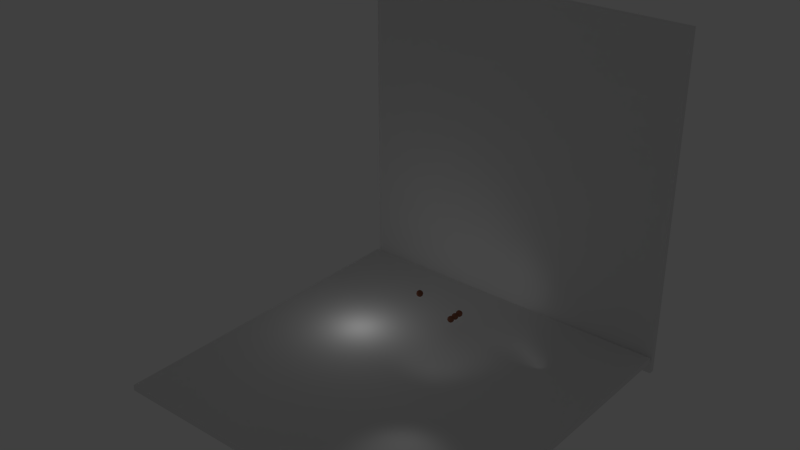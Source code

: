 # Source: test_scene.blend  (saved by Blender 2.76.0; exported with 4.5.12 LTS)
import bpy
from mathutils import Matrix  # noqa: F401  (used for matrix-valued properties, if any)

bpy.ops.wm.read_factory_settings(use_empty=True)
scene = bpy.context.scene
scene.name = 'Scene'

# ---- collections
col_collection_1 = bpy.data.collections.new('Collection 1'); scene.collection.children.link(col_collection_1)

# ---- materials (node trees are filled in below, after node groups)
mat_material_001 = bpy.data.materials.new('Material.001')
mat_material_001.alpha_threshold = 0.0
mat_material_001.use_transparent_shadow = False
mat_material_001.diffuse_color = (0.2396, 0.09663, 0.05975, 1.0)
mat_material_001.specular_color = (0.015, 0.015, 0.015)
mat_material_001.roughness = 0.5
mat_full_brick2 = bpy.data.materials.new('full_brick2')
mat_full_brick2.alpha_threshold = 0.0
mat_full_brick2.use_transparent_shadow = False
mat_full_brick2.roughness = 3.14
mat_full_brick2.specular_intensity = 1.0

# ---- material node trees

# ---- world
world_world = bpy.data.worlds.new('World'); scene.world = world_world
world_world.color = (0.05088, 0.05088, 0.05088)
world_world.use_sun_shadow = False
world_world.sun_shadow_jitter_overblur = 0.0
world_world.cycles.sampling_method = 'MANUAL'
world_world.cycles.sample_map_resolution = 256

# ---- lights
light_spot_002 = bpy.data.lights.new('Spot.002', 'SPOT')
light_spot_002.transmission_factor = 0.0
light_spot_002.use_shadow = False
light_spot_002.energy = 1000.0
light_spot_002.shadow_buffer_clip_start = 0.5
light_spot_002.shadow_soft_size = 3.467
light_spot_002.shadow_maximum_resolution = 0.006
light_spot_002.use_absolute_resolution = True
light_spot_002.spot_blend = 1.0
light_spot_002.spot_size = 1.276
light_spot_002.cycles.use_multiple_importance_sampling = False
light_spot_000 = bpy.data.lights.new('Spot.000', 'POINT')
light_spot_000.transmission_factor = 0.0
light_spot_000.use_shadow = False
light_spot_000.energy = 1000.0
light_spot_000.shadow_buffer_clip_start = 0.5
light_spot_000.shadow_soft_size = 3.467
light_spot_000.shadow_maximum_resolution = 0.006
light_spot_000.use_absolute_resolution = True
light_spot_000.cycles.use_multiple_importance_sampling = False

# ---- meshes
me_icosphere_002 = bpy.data.meshes.new('Icosphere.002')
me_icosphere_002.from_pydata([(0.0, 0.0, -1.0), (0.7236, -0.5257, -0.4472), (-0.2764, -0.8506, -0.4472), (-0.8944, 0.0, -0.4472), (-0.2764, 0.8506, -0.4472), (0.7236, 0.5257, -0.4472), (0.2764, -0.8506, 0.4472), (-0.7236, -0.5257, 0.4472), (-0.7236, 0.5257, 0.4472), (0.2764, 0.8506, 0.4472), (0.8944, 0.0, 0.4472), (0.0, 0.0, 1.0), (-0.1625, -0.5, -0.8507), (0.4253, -0.309, -0.8507), (0.2629, -0.809, -0.5257), (0.8506, 0.0, -0.5257), (0.4253, 0.309, -0.8507), (-0.5257, 0.0, -0.8507), (-0.6882, -0.5, -0.5257), (-0.1625, 0.5, -0.8507), (-0.6882, 0.5, -0.5257), (0.2629, 0.809, -0.5257), (0.9511, -0.309, 0.0), (0.9511, 0.309, 0.0), (0.0, -1.0, 0.0), (0.5878, -0.809, 0.0), (-0.9511, -0.309, 0.0), (-0.5878, -0.809, 0.0), (-0.5878, 0.809, 0.0), (-0.9511, 0.309, 0.0), (0.5878, 0.809, 0.0), (0.0, 1.0, 0.0), (0.6882, -0.5, 0.5257), (-0.2629, -0.809, 0.5257), (-0.8506, 0.0, 0.5257), (-0.2629, 0.809, 0.5257), (0.6882, 0.5, 0.5257), (0.1625, -0.5, 0.8507), (0.5257, 0.0, 0.8507), (-0.4253, -0.309, 0.8507), (-0.4253, 0.309, 0.8507), (0.1625, 0.5, 0.8507)], [], [(0, 13, 12), (1, 13, 15), (0, 12, 17), (0, 17, 19), (0, 19, 16), (1, 15, 22), (2, 14, 24), (3, 18, 26), (4, 20, 28), (5, 21, 30), (1, 22, 25), (2, 24, 27), (3, 26, 29), (4, 28, 31), (5, 30, 23), (6, 32, 37), (7, 33, 39), (8, 34, 40), (9, 35, 41), (10, 36, 38), (38, 41, 11), (38, 36, 41), (36, 9, 41), (41, 40, 11), (41, 35, 40), (35, 8, 40), (40, 39, 11), (40, 34, 39), (34, 7, 39), (39, 37, 11), (39, 33, 37), (33, 6, 37), (37, 38, 11), (37, 32, 38), (32, 10, 38), (23, 36, 10), (23, 30, 36), (30, 9, 36), (31, 35, 9), (31, 28, 35), (28, 8, 35), (29, 34, 8), (29, 26, 34), (26, 7, 34), (27, 33, 7), (27, 24, 33), (24, 6, 33), (25, 32, 6), (25, 22, 32), (22, 10, 32), (30, 31, 9), (30, 21, 31), (21, 4, 31), (28, 29, 8), (28, 20, 29), (20, 3, 29), (26, 27, 7), (26, 18, 27), (18, 2, 27), (24, 25, 6), (24, 14, 25), (14, 1, 25), (22, 23, 10), (22, 15, 23), (15, 5, 23), (16, 21, 5), (16, 19, 21), (19, 4, 21), (19, 20, 4), (19, 17, 20), (17, 3, 20), (17, 18, 3), (17, 12, 18), (12, 2, 18), (15, 16, 5), (15, 13, 16), (13, 0, 16), (12, 14, 2), (12, 13, 14), (13, 1, 14)])
me_icosphere_002.polygons.foreach_set('use_smooth', [True] * 80)
_uv = me_icosphere_002.uv_layers.new(name='UVMap')
_uv.uv.foreach_set('vector', [1.0, 0.119, 0.6828, 0.09126, 1.272, 0.117, 0.6055, 0.2528, 0.6828, 0.09126, 0.7219, 0.2876, 1.0, 0.119, 1.272, 0.117, 1.119, 0.2478, 1.0, 0.119, 1.119, 0.2478, 0.9879, 0.2947, 1.0, 0.119, 0.9879, 0.2947, 0.8564, 0.2281, 0.6055, 0.2528, 0.7219, 0.2876, 0.6373, 0.4205, 0.3516, 0.2719, 0.474, 0.2059, 0.4272, 0.3923, 0.1608, 0.4096, 0.2432, 0.3143, 0.2329, 0.5134, 0.9835, 0.4707, 1.07, 0.4298, 1.034, 0.6165, 0.8069, 0.3856, 0.8983, 0.416, 0.8269, 0.5573, 0.6055, 0.2528, 0.6373, 0.4205, 0.5339, 0.3835, 0.3516, 0.2719, 0.4272, 0.3923, 0.3269, 0.4427, 0.1608, 0.4096, 0.2329, 0.5134, 0.1373, 0.5795, 0.9835, 0.4707, 1.034, 0.6165, 0.9272, 0.6077, 0.8069, 0.3856, 0.8269, 0.5573, 0.7329, 0.4866, 0.4835, 0.5293, 0.5704, 0.5702, 0.4879, 0.7053, 0.3069, 0.6144, 0.3983, 0.584, 0.3564, 0.7719, 0.1055, 0.7472, 0.2219, 0.7124, 0.1828, 0.9087, 0.8516, 0.7281, 0.974, 0.7941, 0.772, 0.883, 0.6608, 0.5904, 0.7432, 0.6857, 0.6191, 0.7522, 0.6191, 0.7522, 0.772, 0.883, 0.5, 0.881, 0.6191, 0.7522, 0.7432, 0.6857, 0.772, 0.883, 0.7432, 0.6857, 0.8516, 0.7281, 0.772, 0.883, 0.772, 0.883, 1.183, 0.9087, 0.5, 0.881, 0.772, 0.883, 0.974, 0.7941, 1.183, 0.9087, 0.974, 0.7941, 1.105, 0.7472, 1.183, 0.9087, 0.1828, 0.9087, 0.3564, 0.7719, 0.5, 0.881, 0.1828, 0.9087, 0.2219, 0.7124, 0.3564, 0.7719, 0.2219, 0.7124, 0.3069, 0.6144, 0.3564, 0.7719, 0.3564, 0.7719, 0.4879, 0.7053, 0.5, 0.881, 0.3564, 0.7719, 0.3983, 0.584, 0.4879, 0.7053, 0.3983, 0.584, 0.4835, 0.5293, 0.4879, 0.7053, 0.4879, 0.7053, 0.6191, 0.7522, 0.5, 0.881, 0.4879, 0.7053, 0.5704, 0.5702, 0.6191, 0.7522, 0.5704, 0.5702, 0.6608, 0.5904, 0.6191, 0.7522, 0.7329, 0.4866, 0.7432, 0.6857, 0.6608, 0.5904, 0.7329, 0.4866, 0.8269, 0.5573, 0.7432, 0.6857, 0.8269, 0.5573, 0.8516, 0.7281, 0.7432, 0.6857, 0.9272, 0.6077, 0.974, 0.7941, 0.8516, 0.7281, 0.9272, 0.6077, 1.034, 0.6165, 0.974, 0.7941, 1.034, 0.6165, 1.105, 0.7472, 0.974, 0.7941, 0.1373, 0.5795, 0.2219, 0.7124, 0.1055, 0.7472, 0.1373, 0.5795, 0.2329, 0.5134, 0.2219, 0.7124, 0.2329, 0.5134, 0.3069, 0.6144, 0.2219, 0.7124, 0.3269, 0.4427, 0.3983, 0.584, 0.3069, 0.6144, 0.3269, 0.4427, 0.4272, 0.3923, 0.3983, 0.584, 0.4272, 0.3923, 0.4835, 0.5293, 0.3983, 0.584, 0.5339, 0.3835, 0.5704, 0.5702, 0.4835, 0.5293, 0.5339, 0.3835, 0.6373, 0.4205, 0.5704, 0.5702, 0.6373, 0.4205, 0.6608, 0.5904, 0.5704, 0.5702, 0.8269, 0.5573, 0.9272, 0.6077, 0.8516, 0.7281, 0.8269, 0.5573, 0.8983, 0.416, 0.9272, 0.6077, 0.8983, 0.416, 0.9835, 0.4707, 0.9272, 0.6077, 0.03391, 0.6165, 0.1373, 0.5795, 0.1055, 0.7472, 0.03391, 0.6165, 0.07035, 0.4298, 0.1373, 0.5795, 0.07035, 0.4298, 0.1608, 0.4096, 0.1373, 0.5795, 0.2329, 0.5134, 0.3269, 0.4427, 0.3069, 0.6144, 0.2329, 0.5134, 0.2432, 0.3143, 0.3269, 0.4427, 0.2432, 0.3143, 0.3516, 0.2719, 0.3269, 0.4427, 0.4272, 0.3923, 0.5339, 0.3835, 0.4835, 0.5293, 0.4272, 0.3923, 0.474, 0.2059, 0.5339, 0.3835, 0.474, 0.2059, 0.6055, 0.2528, 0.5339, 0.3835, 0.6373, 0.4205, 0.7329, 0.4866, 0.6608, 0.5904, 0.6373, 0.4205, 0.7219, 0.2876, 0.7329, 0.4866, 0.7219, 0.2876, 0.8069, 0.3856, 0.7329, 0.4866, 0.8564, 0.2281, 0.8983, 0.416, 0.8069, 0.3856, 0.8564, 0.2281, 0.9879, 0.2947, 0.8983, 0.416, 0.9879, 0.2947, 0.9835, 0.4707, 0.8983, 0.416, 0.9879, 0.2947, 1.07, 0.4298, 0.9835, 0.4707, 0.9879, 0.2947, 1.119, 0.2478, 1.07, 0.4298, 0.1191, 0.2478, 0.1608, 0.4096, 0.07035, 0.4298, 0.1191, 0.2478, 0.2432, 0.3143, 0.1608, 0.4096, 0.1191, 0.2478, 0.272, 0.117, 0.2432, 0.3143, 0.272, 0.117, 0.3516, 0.2719, 0.2432, 0.3143, 0.7219, 0.2876, 0.8564, 0.2281, 0.8069, 0.3856, 0.7219, 0.2876, 0.6828, 0.09126, 0.8564, 0.2281, 0.6828, 0.09126, 1.0, 0.119, 0.8564, 0.2281, 0.272, 0.117, 0.474, 0.2059, 0.3516, 0.2719, 0.272, 0.117, 0.6828, 0.09126, 0.474, 0.2059, 0.6828, 0.09126, 0.6055, 0.2528, 0.474, 0.2059])
me_icosphere_002.materials.append(mat_material_001)
me_icosphere_002.use_remesh_preserve_volume = False
me_icosphere_002.use_remesh_preserve_attributes = False
me_icosphere_002.use_mirror_vertex_groups = False
me_icosphere_002.update()
me_cube = bpy.data.meshes.new('Cube')
me_cube.from_pydata([(-1.0, -1.0, -1.0), (-1.0, -1.0, 1.0), (-1.0, 1.0, -1.0), (-1.0, 1.0, 1.0), (1.0, -1.0, -1.0), (1.0, -1.0, 1.0), (1.0, 1.0, -1.0), (1.0, 1.0, 1.0)], [], [(1, 3, 2, 0), (3, 7, 6, 2), (7, 5, 4, 6), (5, 1, 0, 4), (0, 2, 6, 4), (5, 7, 3, 1)])
_uv = me_cube.uv_layers.new(name='UVMap')
_uv.uv.foreach_set('vector', [-5.544, -5.544, 6.544, -5.544, 6.544, 6.544, -5.544, 6.544, -5.544, -5.544, 6.544, -5.544, 6.544, 6.544, -5.544, 6.544, -5.544, -5.544, 6.544, -5.544, 6.544, 6.544, -5.544, 6.544, -5.544, -5.544, 6.544, -5.544, 6.544, 6.544, -5.544, 6.544, -5.544, -5.544, 6.544, -5.544, 6.544, 6.544, -5.544, 6.544, -5.544, -5.544, 6.544, -5.544, 6.544, 6.544, -5.544, 6.544])
me_cube.materials.append(mat_full_brick2)
me_cube.use_remesh_preserve_volume = False
me_cube.use_remesh_preserve_attributes = False
me_cube.use_mirror_vertex_groups = False
me_cube.update()

# ---- curves / text
cu_nurbspath = bpy.data.curves.new('NurbsPath', 'CURVE')
cu_nurbspath.dimensions = '3D'
_sp = cu_nurbspath.splines.new('NURBS'); _sp.points.add(4)
_sp.points.foreach_set('co', [-2.0, 0.0, 2.445, 1.0, -1.0, 0.0, 0.0, 1.0, 0.0, 0.0, 0.0, 1.0, 1.0, 0.0, 0.0, 1.0, 2.0, 0.0, 2.341, 1.0])
_sp.order_u = 5
_sp.order_v = 0
_sp.use_endpoint_u = True
cu_nurbspath.use_path = True
cu_nurbspath.use_path_clamp = True
cu_nurbspath.bevel_resolution = 0
cu_nurbspath.eval_time = -1.0
cu_nurbspath.fill_mode = 'HALF'

# ---- objects
ob_nurbspath = bpy.data.objects.new('NurbsPath', cu_nurbspath)
ob_icosphere_001 = bpy.data.objects.new('Icosphere.001', me_icosphere_002)
ob_icosphere_004 = bpy.data.objects.new('Icosphere.004', me_icosphere_002)
ob_icosphere_003 = bpy.data.objects.new('Icosphere.003', me_icosphere_002)
ob_icosphere_002 = bpy.data.objects.new('Icosphere.002', me_icosphere_002)
ob_spot_000 = bpy.data.objects.new('Spot.000', light_spot_002)
ob_spot_004 = bpy.data.objects.new('Spot.004', light_spot_000)
ob_spot_003 = bpy.data.objects.new('Spot.003', light_spot_002)
ob_cube_000 = bpy.data.objects.new('Cube.000', me_cube)
ob_spot_005 = bpy.data.objects.new('Spot.005', light_spot_002)
ob_cube_001 = bpy.data.objects.new('Cube.001', me_cube)

# ---- transforms, parenting, visibility, modifiers, constraints
ob_nurbspath.location = (-5.536, -0.8345, 5.434)
ob_nurbspath.lineart.crease_threshold = 0.0
ob_icosphere_001.location = (0.0, 0.0, 0.0)
ob_icosphere_001.rotation_euler = (-0.0, -2.67, -0.0)
ob_icosphere_001.lineart.crease_threshold = 0.0
_c = ob_icosphere_001.constraints.new('FOLLOW_PATH'); _c.name = 'Follow Path'
_c.target = ob_nurbspath
ob_icosphere_004.location = (0.0, 8.0, 0.0)
ob_icosphere_004.rotation_euler = (0.0, 3.613, 0.0)
ob_icosphere_004.lineart.crease_threshold = 0.0
ob_icosphere_003.location = (0.0, 6.0, 0.0)
ob_icosphere_003.rotation_euler = (0.0, 3.613, 0.0)
ob_icosphere_003.lineart.crease_threshold = 0.0
ob_icosphere_002.location = (0.0, 4.0, 0.0)
ob_icosphere_002.rotation_euler = (0.0, 3.613, 0.0)
ob_icosphere_002.lineart.crease_threshold = 0.0
ob_spot_000.location = (17.32, -35.17, 15.8)
ob_spot_000.rotation_euler = (0.6394, -0.09329, 3.773)
ob_spot_000.show_bounds = True
ob_spot_000.display_bounds_type = 'CONE'
ob_spot_000.lineart.crease_threshold = 0.0
ob_spot_004.location = (-22.62, -9.609, 4.91)
ob_spot_004.rotation_euler = (4.906, -0.4369, -1.718)
ob_spot_004.show_bounds = True
ob_spot_004.display_bounds_type = 'SPHERE'
ob_spot_004.lineart.crease_threshold = 0.0
ob_spot_003.location = (30.26, 6.166, -3.243)
ob_spot_003.rotation_euler = (4.446, -0.8215, -1.853)
ob_spot_003.show_bounds = True
ob_spot_003.display_bounds_type = 'CONE'
ob_spot_003.lineart.crease_threshold = 0.0
ob_cube_000.location = (0.0, 31.94, 39.11)
ob_cube_000.rotation_euler = (0.0, 0.0, 1.571)
ob_cube_000.scale = (0.8443, 50.0, 50.0)
ob_cube_000.lineart.crease_threshold = 0.0
ob_spot_005.location = (14.01, -27.96, 15.8)
ob_spot_005.rotation_euler = (1.003, -0.297, 0.5936)
ob_spot_005.show_bounds = True
ob_spot_005.display_bounds_type = 'CONE'
ob_spot_005.lineart.crease_threshold = 0.0
ob_cube_001.location = (0.0, -20.0, -6.079)
ob_cube_001.rotation_euler = (0.0, 1.571, 0.0)
ob_cube_001.scale = (0.8443, 50.0, 50.0)
ob_cube_001.lineart.crease_threshold = 0.0

# ---- collection membership
col_collection_1.objects.link(ob_nurbspath)
col_collection_1.objects.link(ob_icosphere_001)
col_collection_1.objects.link(ob_icosphere_004)
col_collection_1.objects.link(ob_icosphere_003)
col_collection_1.objects.link(ob_icosphere_002)
col_collection_1.objects.link(ob_spot_000)
col_collection_1.objects.link(ob_spot_004)
col_collection_1.objects.link(ob_spot_003)
col_collection_1.objects.link(ob_cube_000)
col_collection_1.objects.link(ob_spot_005)
col_collection_1.objects.link(ob_cube_001)

# ---- scene / render settings (as saved in the file)
scene.frame_start = 1; scene.frame_end = 160; scene.frame_set(0)
scene.render.engine = 'BLENDER_EEVEE_NEXT'
scene.render.resolution_percentage = 50
scene.render.dither_intensity = 0.0
scene.cycles.use_denoising = False
scene.cycles.samples = 10
scene.cycles.sampling_pattern = 'TABULATED_SOBOL'
scene.cycles.light_sampling_threshold = 0.0
scene.cycles.use_adaptive_sampling = False
scene.cycles.use_light_tree = False
scene.cycles.blur_glossy = 0.0
scene.cycles.pixel_filter_type = 'GAUSSIAN'
scene.cycles.sample_clamp_indirect = 0.0
scene.view_settings.view_transform = 'Standard'
bpy.context.view_layer.update()

# ---- added for rendering (the .blend has no active camera): camera
cam_auto = bpy.data.cameras.new('AutoCamera')
cam_auto.lens = 50.0
cam_auto.sensor_width = 36.0
cam_auto.clip_end = 2838.82
ob_auto_camera = bpy.data.objects.new('AutoCamera', cam_auto)
scene.collection.objects.link(ob_auto_camera)
ob_auto_camera.location = (161.757, -212.714, 168.516)
ob_auto_camera.rotation_euler = (1.09748, -7.21219e-08, 0.694738)
scene.camera = ob_auto_camera
bpy.context.view_layer.update()
